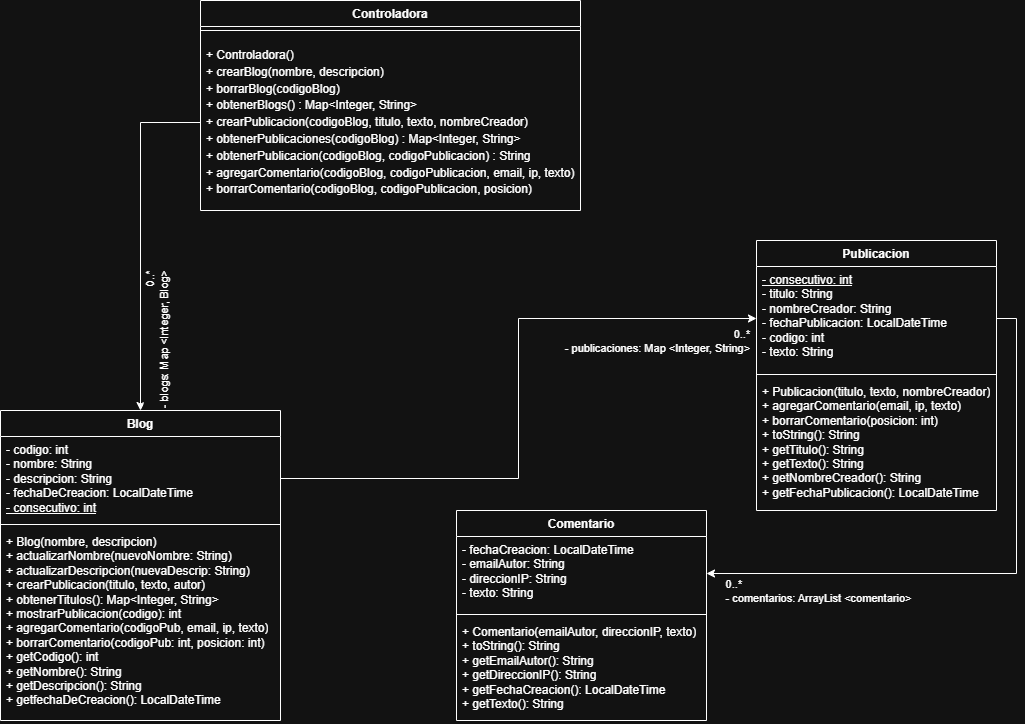

The diagram above was exported from draw.io. Its source (the exported page's mxGraphModel, read from the mxfile embedded in the PNG):
<mxGraphModel dx="1290" dy="752" grid="1" gridSize="10" guides="1" tooltips="1" connect="1" arrows="1" fold="1" page="1" pageScale="1" pageWidth="827" pageHeight="1169" math="0" shadow="0">
  <root>
    <mxCell id="0" />
    <mxCell id="1" parent="0" />
    <mxCell id="une2YfLi5Q8lp8YzcjaL-1" parent="1" style="swimlane;fontStyle=1;align=center;verticalAlign=top;childLayout=stackLayout;horizontal=1;startSize=26;horizontalStack=0;resizeParent=1;resizeParentMax=0;resizeLast=0;collapsible=1;marginBottom=0;whiteSpace=wrap;html=1;" value="Blog" vertex="1">
      <mxGeometry height="310" width="280" x="24" y="440" as="geometry" />
    </mxCell>
    <mxCell id="une2YfLi5Q8lp8YzcjaL-2" parent="une2YfLi5Q8lp8YzcjaL-1" style="text;strokeColor=none;fillColor=none;align=left;verticalAlign=top;spacingLeft=4;spacingRight=4;overflow=hidden;rotatable=0;points=[[0,0.5],[1,0.5]];portConstraint=eastwest;whiteSpace=wrap;html=1;" value="- codigo: int&lt;div&gt;- nombre: String&lt;/div&gt;&lt;div&gt;- descripcion: String&lt;/div&gt;&lt;div&gt;- fechaDeCreacion: LocalDateTime&lt;/div&gt;&lt;div&gt;&lt;u&gt;- consecutivo: int&lt;/u&gt;&lt;/div&gt;" vertex="1">
      <mxGeometry height="84" width="280" y="26" as="geometry" />
    </mxCell>
    <mxCell id="une2YfLi5Q8lp8YzcjaL-3" parent="une2YfLi5Q8lp8YzcjaL-1" style="line;strokeWidth=1;fillColor=none;align=left;verticalAlign=middle;spacingTop=-1;spacingLeft=3;spacingRight=3;rotatable=0;labelPosition=right;points=[];portConstraint=eastwest;strokeColor=inherit;" value="" vertex="1">
      <mxGeometry height="8" width="280" y="110" as="geometry" />
    </mxCell>
    <mxCell id="une2YfLi5Q8lp8YzcjaL-4" parent="une2YfLi5Q8lp8YzcjaL-1" style="text;strokeColor=none;fillColor=none;align=left;verticalAlign=top;spacingLeft=4;spacingRight=4;overflow=hidden;rotatable=0;points=[[0,0.5],[1,0.5]];portConstraint=eastwest;whiteSpace=wrap;html=1;" value="+ Blog(nombre, descripcion)&lt;div&gt;+ actualizarNombre(nuevoNombre: String)&lt;/div&gt;&lt;div&gt;+ actualizarDescripcion(nuevaDescrip: String)&lt;/div&gt;&lt;div&gt;+ crearPublicacion(titulo, texto, autor)&lt;/div&gt;&lt;div&gt;+ obtenerTitulos(): Map&amp;lt;Integer, String&amp;gt;&lt;/div&gt;&lt;div&gt;+ mostrarPublicacion(codigo): int&lt;/div&gt;&lt;div&gt;+ agregarComentario(codigoPub, email, ip, texto)&lt;/div&gt;&lt;div&gt;+ borrarComentario(codigoPub: int, posicion: int)&lt;/div&gt;&lt;div&gt;+ getCodigo(): int&lt;/div&gt;&lt;div&gt;+ getNombre(): String&lt;/div&gt;&lt;div&gt;+ getDescripcion(): String&lt;/div&gt;&lt;div&gt;+ getfechaDeCreacion(): LocalDateTime&lt;/div&gt;" vertex="1">
      <mxGeometry height="192" width="280" y="118" as="geometry" />
    </mxCell>
    <mxCell id="une2YfLi5Q8lp8YzcjaL-5" parent="1" style="swimlane;fontStyle=1;align=center;verticalAlign=top;childLayout=stackLayout;horizontal=1;startSize=26;horizontalStack=0;resizeParent=1;resizeParentMax=0;resizeLast=0;collapsible=1;marginBottom=0;whiteSpace=wrap;html=1;" value="Publicacion" vertex="1">
      <mxGeometry height="270" width="240" x="780" y="270" as="geometry" />
    </mxCell>
    <mxCell id="une2YfLi5Q8lp8YzcjaL-6" parent="une2YfLi5Q8lp8YzcjaL-5" style="text;strokeColor=none;fillColor=none;align=left;verticalAlign=top;spacingLeft=4;spacingRight=4;overflow=hidden;rotatable=0;points=[[0,0.5],[1,0.5]];portConstraint=eastwest;whiteSpace=wrap;html=1;" value="&lt;u&gt;- consecutivo: int&lt;/u&gt;&lt;div&gt;- titulo: String&lt;/div&gt;&lt;div&gt;- nombreCreador: String&lt;/div&gt;&lt;div&gt;- fechaPublicacion: LocalDateTime&lt;/div&gt;&lt;div&gt;- codigo: int&lt;/div&gt;&lt;div&gt;- texto: String&lt;/div&gt;" vertex="1">
      <mxGeometry height="104" width="240" y="26" as="geometry" />
    </mxCell>
    <mxCell id="une2YfLi5Q8lp8YzcjaL-7" parent="une2YfLi5Q8lp8YzcjaL-5" style="line;strokeWidth=1;fillColor=none;align=left;verticalAlign=middle;spacingTop=-1;spacingLeft=3;spacingRight=3;rotatable=0;labelPosition=right;points=[];portConstraint=eastwest;strokeColor=inherit;" value="" vertex="1">
      <mxGeometry height="8" width="240" y="130" as="geometry" />
    </mxCell>
    <mxCell id="une2YfLi5Q8lp8YzcjaL-8" parent="une2YfLi5Q8lp8YzcjaL-5" style="text;strokeColor=none;fillColor=none;align=left;verticalAlign=top;spacingLeft=4;spacingRight=4;overflow=hidden;rotatable=0;points=[[0,0.5],[1,0.5]];portConstraint=eastwest;whiteSpace=wrap;html=1;" value="+ Publicacion(titulo, texto, nombreCreador)&lt;div&gt;+ agregarComentario(email, ip, texto)&lt;/div&gt;&lt;div&gt;+ borrarComentario(posicion: int)&lt;/div&gt;&lt;div&gt;+ toString(): String&lt;/div&gt;&lt;div&gt;+ getTitulo(): String&lt;/div&gt;&lt;div&gt;+ getTexto(): String&lt;/div&gt;&lt;div&gt;+ getNombreCreador(): String&lt;/div&gt;&lt;div&gt;+ getFechaPublicacion(): LocalDateTime&lt;/div&gt;" vertex="1">
      <mxGeometry height="132" width="240" y="138" as="geometry" />
    </mxCell>
    <mxCell id="une2YfLi5Q8lp8YzcjaL-9" parent="1" style="swimlane;fontStyle=1;align=center;verticalAlign=top;childLayout=stackLayout;horizontal=1;startSize=26;horizontalStack=0;resizeParent=1;resizeParentMax=0;resizeLast=0;collapsible=1;marginBottom=0;whiteSpace=wrap;html=1;" value="Comentario" vertex="1">
      <mxGeometry height="210" width="250" x="480" y="540" as="geometry" />
    </mxCell>
    <mxCell id="une2YfLi5Q8lp8YzcjaL-10" parent="une2YfLi5Q8lp8YzcjaL-9" style="text;strokeColor=none;fillColor=none;align=left;verticalAlign=top;spacingLeft=4;spacingRight=4;overflow=hidden;rotatable=0;points=[[0,0.5],[1,0.5]];portConstraint=eastwest;whiteSpace=wrap;html=1;" value="- fechaCreacion: LocalDateTime&lt;div&gt;- emailAutor: String&lt;/div&gt;&lt;div&gt;- direccionIP: String&lt;/div&gt;&lt;div&gt;- texto: String&lt;/div&gt;" vertex="1">
      <mxGeometry height="74" width="250" y="26" as="geometry" />
    </mxCell>
    <mxCell id="une2YfLi5Q8lp8YzcjaL-11" parent="une2YfLi5Q8lp8YzcjaL-9" style="line;strokeWidth=1;fillColor=none;align=left;verticalAlign=middle;spacingTop=-1;spacingLeft=3;spacingRight=3;rotatable=0;labelPosition=right;points=[];portConstraint=eastwest;strokeColor=inherit;" value="" vertex="1">
      <mxGeometry height="8" width="250" y="100" as="geometry" />
    </mxCell>
    <mxCell id="une2YfLi5Q8lp8YzcjaL-12" parent="une2YfLi5Q8lp8YzcjaL-9" style="text;strokeColor=none;fillColor=none;align=left;verticalAlign=top;spacingLeft=4;spacingRight=4;overflow=hidden;rotatable=0;points=[[0,0.5],[1,0.5]];portConstraint=eastwest;whiteSpace=wrap;html=1;" value="+ Comentario(emailAutor, direccionIP, texto)&lt;div&gt;+ toString(): String&lt;/div&gt;&lt;div&gt;+ getEmailAutor(): String&lt;/div&gt;&lt;div&gt;+ getDireccionIP(): String&lt;/div&gt;&lt;div&gt;+ getFechaCreacion(): LocalDateTime&lt;/div&gt;&lt;div&gt;+ getTexto(): String&lt;/div&gt;" vertex="1">
      <mxGeometry height="102" width="250" y="108" as="geometry" />
    </mxCell>
    <mxCell id="une2YfLi5Q8lp8YzcjaL-14" edge="1" parent="1" source="une2YfLi5Q8lp8YzcjaL-6" style="edgeStyle=orthogonalEdgeStyle;rounded=0;orthogonalLoop=1;jettySize=auto;html=1;exitX=1;exitY=0.5;exitDx=0;exitDy=0;entryX=1;entryY=0.5;entryDx=0;entryDy=0;" target="une2YfLi5Q8lp8YzcjaL-10">
      <mxGeometry relative="1" as="geometry" />
    </mxCell>
    <mxCell id="une2YfLi5Q8lp8YzcjaL-19" connectable="0" parent="une2YfLi5Q8lp8YzcjaL-14" style="edgeLabel;html=1;align=center;verticalAlign=middle;resizable=0;points=[];" value="&lt;div style=&quot;text-align: left;&quot;&gt;&lt;span style=&quot;background-color: light-dark(#ffffff, var(--ge-dark-color, #121212)); color: light-dark(rgb(0, 0, 0), rgb(255, 255, 255));&quot;&gt;0..*&lt;/span&gt;&lt;/div&gt;&lt;div&gt;- comentarios: ArrayList&amp;nbsp;&amp;lt;comentario&amp;gt;&lt;/div&gt;" vertex="1">
      <mxGeometry relative="1" x="0.8952" y="2" as="geometry">
        <mxPoint x="81" y="15" as="offset" />
      </mxGeometry>
    </mxCell>
    <mxCell id="une2YfLi5Q8lp8YzcjaL-17" edge="1" parent="1" source="une2YfLi5Q8lp8YzcjaL-2" style="edgeStyle=orthogonalEdgeStyle;rounded=0;orthogonalLoop=1;jettySize=auto;html=1;exitX=1;exitY=0.5;exitDx=0;exitDy=0;entryX=0;entryY=0.5;entryDx=0;entryDy=0;" target="une2YfLi5Q8lp8YzcjaL-6">
      <mxGeometry relative="1" as="geometry" />
    </mxCell>
    <mxCell id="une2YfLi5Q8lp8YzcjaL-18" connectable="0" parent="une2YfLi5Q8lp8YzcjaL-17" style="edgeLabel;html=1;align=center;verticalAlign=middle;resizable=0;points=[];" value="&lt;div style=&quot;text-align: right;&quot;&gt;&lt;span style=&quot;background-color: light-dark(#ffffff, var(--ge-dark-color, #121212)); color: light-dark(rgb(0, 0, 0), rgb(255, 255, 255));&quot;&gt;0..*&lt;/span&gt;&lt;/div&gt;&lt;div&gt;- publicaciones: Map &amp;lt;Integer, String&amp;gt;&lt;/div&gt;" vertex="1">
      <mxGeometry relative="1" x="0.6664" y="-3" as="geometry">
        <mxPoint x="6" y="19" as="offset" />
      </mxGeometry>
    </mxCell>
    <mxCell id="ofcleEdUjSTMzQpcPx_V-1" parent="1" style="swimlane;fontStyle=1;align=center;verticalAlign=top;childLayout=stackLayout;horizontal=1;startSize=26;horizontalStack=0;resizeParent=1;resizeParentMax=0;resizeLast=0;collapsible=1;marginBottom=0;whiteSpace=wrap;html=1;" value="Controladora" vertex="1">
      <mxGeometry height="210" width="380" x="224" y="30" as="geometry" />
    </mxCell>
    <mxCell id="ofcleEdUjSTMzQpcPx_V-3" parent="ofcleEdUjSTMzQpcPx_V-1" style="line;strokeWidth=1;fillColor=none;align=left;verticalAlign=middle;spacingTop=-1;spacingLeft=3;spacingRight=3;rotatable=0;labelPosition=right;points=[];portConstraint=eastwest;strokeColor=inherit;" value="" vertex="1">
      <mxGeometry height="8" width="380" y="26" as="geometry" />
    </mxCell>
    <mxCell id="ofcleEdUjSTMzQpcPx_V-4" parent="ofcleEdUjSTMzQpcPx_V-1" style="text;strokeColor=none;fillColor=none;align=left;verticalAlign=top;spacingLeft=4;spacingRight=4;overflow=hidden;rotatable=0;points=[[0,0.5],[1,0.5]];portConstraint=eastwest;whiteSpace=wrap;html=1;" value="&lt;div style=&quot;line-height: 40%;&quot;&gt;&lt;li&gt;&lt;p data-path-to-node=&quot;3,0,0&quot;&gt;&lt;code data-path-to-node=&quot;3,0,0&quot; data-index-in-node=&quot;0&quot;&gt;&lt;font face=&quot;Helvetica&quot;&gt;+ Controladora()&lt;/font&gt;&lt;/code&gt;&lt;/p&gt;&lt;/li&gt;&lt;li&gt;&lt;p data-path-to-node=&quot;3,0,0&quot;&gt;&lt;span style=&quot;background-color: transparent; color: light-dark(rgb(0, 0, 0), rgb(255, 255, 255));&quot;&gt;&lt;font&gt;+ crearBlog(nombre, descripcion)&lt;/font&gt;&lt;/span&gt;&lt;/p&gt;&lt;/li&gt;&lt;li&gt;&lt;p data-path-to-node=&quot;3,0,0&quot;&gt;&lt;span style=&quot;background-color: transparent; color: light-dark(rgb(0, 0, 0), rgb(255, 255, 255));&quot;&gt;&lt;font&gt;+ borrarBlog(codigoBlog)&lt;/font&gt;&lt;/span&gt;&lt;/p&gt;&lt;/li&gt;&lt;li&gt;&lt;p data-path-to-node=&quot;3,0,0&quot;&gt;&lt;span style=&quot;background-color: transparent; color: light-dark(rgb(0, 0, 0), rgb(255, 255, 255));&quot;&gt;&lt;font&gt;+ obtenerBlogs() : Map&amp;lt;Integer, String&amp;gt;&lt;/font&gt;&lt;/span&gt;&lt;/p&gt;&lt;/li&gt;&lt;li&gt;&lt;p data-path-to-node=&quot;3,0,0&quot;&gt;&lt;span style=&quot;background-color: transparent; color: light-dark(rgb(0, 0, 0), rgb(255, 255, 255));&quot;&gt;&lt;font&gt;+ crearPublicacion(codigoBlog, titulo, texto, nombreCreador)&lt;/font&gt;&lt;/span&gt;&lt;/p&gt;&lt;/li&gt;&lt;li&gt;&lt;p data-path-to-node=&quot;3,0,0&quot;&gt;&lt;span style=&quot;background-color: transparent; color: light-dark(rgb(0, 0, 0), rgb(255, 255, 255));&quot;&gt;&lt;font&gt;+ obtenerPublicaciones(codigoBlog) : Map&amp;lt;Integer, String&amp;gt;&lt;/font&gt;&lt;/span&gt;&lt;/p&gt;&lt;/li&gt;&lt;li&gt;&lt;p data-path-to-node=&quot;3,6,0&quot;&gt;&lt;code data-path-to-node=&quot;3,6,0&quot; data-index-in-node=&quot;0&quot;&gt;&lt;font face=&quot;Helvetica&quot;&gt;+ obtenerPublicacion(codigoBlog, codigoPublicacion) : String&lt;/font&gt;&lt;/code&gt;&lt;/p&gt;&lt;/li&gt;&lt;li&gt;&lt;p data-path-to-node=&quot;3,7,0&quot;&gt;&lt;code data-path-to-node=&quot;3,7,0&quot; data-index-in-node=&quot;0&quot;&gt;&lt;font face=&quot;Helvetica&quot;&gt;+ agregarComentario(codigoBlog, codigoPublicacion, email, ip, texto)&lt;/font&gt;&lt;/code&gt;&lt;/p&gt;&lt;/li&gt;&lt;li&gt;&lt;p data-path-to-node=&quot;3,8,0&quot;&gt;&lt;code data-path-to-node=&quot;3,8,0&quot; data-index-in-node=&quot;0&quot;&gt;&lt;font face=&quot;Helvetica&quot;&gt;+ borrarComentario(codigoBlog, codigoPublicacion, posicion)&lt;/font&gt;&lt;/code&gt;&lt;/p&gt;&lt;/li&gt;&lt;/div&gt;" vertex="1">
      <mxGeometry height="176" width="380" y="34" as="geometry" />
    </mxCell>
    <mxCell id="NyzQfLV4e_dqm1GJdPY6-2" edge="1" parent="1" source="ofcleEdUjSTMzQpcPx_V-4" style="edgeStyle=orthogonalEdgeStyle;rounded=0;orthogonalLoop=1;jettySize=auto;html=1;exitX=0;exitY=0.5;exitDx=0;exitDy=0;entryX=0.5;entryY=0;entryDx=0;entryDy=0;" target="une2YfLi5Q8lp8YzcjaL-1">
      <mxGeometry relative="1" as="geometry">
        <mxPoint x="170" y="430" as="targetPoint" />
      </mxGeometry>
    </mxCell>
    <mxCell id="NyzQfLV4e_dqm1GJdPY6-3" connectable="0" parent="1" style="edgeLabel;html=1;align=center;verticalAlign=middle;resizable=0;points=[];rotation=270;" value="&lt;div style=&quot;text-align: right;&quot;&gt;&lt;span style=&quot;background-color: light-dark(#ffffff, var(--ge-dark-color, #121212)); color: light-dark(rgb(0, 0, 0), rgb(255, 255, 255));&quot;&gt;0..*&lt;/span&gt;&lt;/div&gt;&lt;div&gt;- blogs: Map &amp;lt;Integer, Blog&amp;gt;&lt;/div&gt;" vertex="1">
      <mxGeometry x="180" y="370" as="geometry" />
    </mxCell>
  </root>
</mxGraphModel>